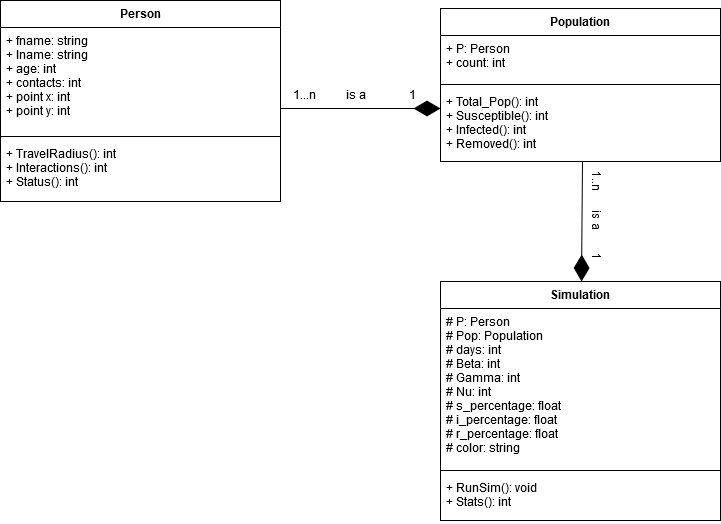

The diagram above was exported from draw.io. Its source (the exported page's mxGraphModel, read from the mxfile embedded in the PNG):
<mxGraphModel dx="1038" dy="575" grid="0" gridSize="10" guides="1" tooltips="1" connect="1" arrows="1" fold="1" page="1" pageScale="1" pageWidth="827" pageHeight="1169" math="0" shadow="0">
  <root>
    <mxCell id="WIyWlLk6GJQsqaUBKTNV-0" />
    <mxCell id="WIyWlLk6GJQsqaUBKTNV-1" parent="WIyWlLk6GJQsqaUBKTNV-0" />
    <mxCell id="g4b74QqAccBVICw5NV2x-4" value="Population" style="swimlane;fontStyle=1;align=center;verticalAlign=top;childLayout=stackLayout;horizontal=1;startSize=27;horizontalStack=0;resizeParent=1;resizeParentMax=0;resizeLast=0;collapsible=1;marginBottom=0;" vertex="1" parent="WIyWlLk6GJQsqaUBKTNV-1">
      <mxGeometry x="509" y="113" width="280" height="153" as="geometry" />
    </mxCell>
    <mxCell id="g4b74QqAccBVICw5NV2x-5" value="+ P: Person&#10;+ count: int&#10;&#10;&#10;" style="text;strokeColor=none;fillColor=none;align=left;verticalAlign=top;spacingLeft=4;spacingRight=4;overflow=hidden;rotatable=0;points=[[0,0.5],[1,0.5]];portConstraint=eastwest;" vertex="1" parent="g4b74QqAccBVICw5NV2x-4">
      <mxGeometry y="27" width="280" height="45" as="geometry" />
    </mxCell>
    <mxCell id="g4b74QqAccBVICw5NV2x-6" value="" style="line;strokeWidth=1;fillColor=none;align=left;verticalAlign=middle;spacingTop=-1;spacingLeft=3;spacingRight=3;rotatable=0;labelPosition=right;points=[];portConstraint=eastwest;" vertex="1" parent="g4b74QqAccBVICw5NV2x-4">
      <mxGeometry y="72" width="280" height="8" as="geometry" />
    </mxCell>
    <mxCell id="g4b74QqAccBVICw5NV2x-7" value="+ Total_Pop(): int&#10;+ Susceptible(): int&#10;+ Infected(): int&#10;+ Removed(): int&#10;&#10;" style="text;strokeColor=none;fillColor=none;align=left;verticalAlign=top;spacingLeft=4;spacingRight=4;overflow=hidden;rotatable=0;points=[[0,0.5],[1,0.5]];portConstraint=eastwest;" vertex="1" parent="g4b74QqAccBVICw5NV2x-4">
      <mxGeometry y="80" width="280" height="73" as="geometry" />
    </mxCell>
    <mxCell id="g4b74QqAccBVICw5NV2x-14" value="" style="endArrow=diamondThin;endFill=1;endSize=24;html=1;" edge="1" parent="g4b74QqAccBVICw5NV2x-4" target="g4b74QqAccBVICw5NV2x-8">
      <mxGeometry width="160" relative="1" as="geometry">
        <mxPoint x="142" y="153" as="sourcePoint" />
        <mxPoint x="142" y="199" as="targetPoint" />
      </mxGeometry>
    </mxCell>
    <mxCell id="g4b74QqAccBVICw5NV2x-13" value="" style="endArrow=diamondThin;endFill=1;endSize=24;html=1;" edge="1" parent="WIyWlLk6GJQsqaUBKTNV-1">
      <mxGeometry width="160" relative="1" as="geometry">
        <mxPoint x="349" y="213" as="sourcePoint" />
        <mxPoint x="509" y="213" as="targetPoint" />
      </mxGeometry>
    </mxCell>
    <mxCell id="g4b74QqAccBVICw5NV2x-0" value="Person" style="swimlane;fontStyle=1;align=center;verticalAlign=top;childLayout=stackLayout;horizontal=1;startSize=27;horizontalStack=0;resizeParent=1;resizeParentMax=0;resizeLast=0;collapsible=1;marginBottom=0;" vertex="1" parent="WIyWlLk6GJQsqaUBKTNV-1">
      <mxGeometry x="69" y="105" width="280" height="201" as="geometry" />
    </mxCell>
    <mxCell id="g4b74QqAccBVICw5NV2x-1" value="+ fname: string&#10;+ lname: string&#10;+ age: int&#10;+ contacts: int&#10;+ point x: int&#10;+ point y: int&#10;&#10;" style="text;strokeColor=none;fillColor=none;align=left;verticalAlign=top;spacingLeft=4;spacingRight=4;overflow=hidden;rotatable=0;points=[[0,0.5],[1,0.5]];portConstraint=eastwest;" vertex="1" parent="g4b74QqAccBVICw5NV2x-0">
      <mxGeometry y="27" width="280" height="105" as="geometry" />
    </mxCell>
    <mxCell id="g4b74QqAccBVICw5NV2x-2" value="" style="line;strokeWidth=1;fillColor=none;align=left;verticalAlign=middle;spacingTop=-1;spacingLeft=3;spacingRight=3;rotatable=0;labelPosition=right;points=[];portConstraint=eastwest;" vertex="1" parent="g4b74QqAccBVICw5NV2x-0">
      <mxGeometry y="132" width="280" height="8" as="geometry" />
    </mxCell>
    <mxCell id="g4b74QqAccBVICw5NV2x-3" value="+ TravelRadius(): int&#10;+ Interactions(): int&#10;+ Status(): int&#10;" style="text;strokeColor=none;fillColor=none;align=left;verticalAlign=top;spacingLeft=4;spacingRight=4;overflow=hidden;rotatable=0;points=[[0,0.5],[1,0.5]];portConstraint=eastwest;" vertex="1" parent="g4b74QqAccBVICw5NV2x-0">
      <mxGeometry y="140" width="280" height="61" as="geometry" />
    </mxCell>
    <mxCell id="g4b74QqAccBVICw5NV2x-8" value="Simulation" style="swimlane;fontStyle=1;align=center;verticalAlign=top;childLayout=stackLayout;horizontal=1;startSize=27;horizontalStack=0;resizeParent=1;resizeParentMax=0;resizeLast=0;collapsible=1;marginBottom=0;" vertex="1" parent="WIyWlLk6GJQsqaUBKTNV-1">
      <mxGeometry x="509" y="386" width="280" height="239" as="geometry" />
    </mxCell>
    <mxCell id="g4b74QqAccBVICw5NV2x-9" value="# P: Person&#10;# Pop: Population&#10;# days: int&#10;# Beta: int&#10;# Gamma: int&#10;# Nu: int&#10;# s_percentage: float&#10;# i_percentage: float&#10;# r_percentage: float&#10;# color: string&#10;&#10;&#10;&#10;&#10;&#10;&#10;" style="text;strokeColor=none;fillColor=none;align=left;verticalAlign=top;spacingLeft=4;spacingRight=4;overflow=hidden;rotatable=0;points=[[0,0.5],[1,0.5]];portConstraint=eastwest;" vertex="1" parent="g4b74QqAccBVICw5NV2x-8">
      <mxGeometry y="27" width="280" height="158" as="geometry" />
    </mxCell>
    <mxCell id="g4b74QqAccBVICw5NV2x-10" value="" style="line;strokeWidth=1;fillColor=none;align=left;verticalAlign=middle;spacingTop=-1;spacingLeft=3;spacingRight=3;rotatable=0;labelPosition=right;points=[];portConstraint=eastwest;" vertex="1" parent="g4b74QqAccBVICw5NV2x-8">
      <mxGeometry y="185" width="280" height="8" as="geometry" />
    </mxCell>
    <mxCell id="g4b74QqAccBVICw5NV2x-11" value="+ RunSim(): void&#10;+ Stats(): int&#10;" style="text;strokeColor=none;fillColor=none;align=left;verticalAlign=top;spacingLeft=4;spacingRight=4;overflow=hidden;rotatable=0;points=[[0,0.5],[1,0.5]];portConstraint=eastwest;" vertex="1" parent="g4b74QqAccBVICw5NV2x-8">
      <mxGeometry y="193" width="280" height="46" as="geometry" />
    </mxCell>
    <mxCell id="g4b74QqAccBVICw5NV2x-15" value="1..n" style="text;html=1;strokeColor=none;fillColor=none;align=center;verticalAlign=middle;whiteSpace=wrap;rounded=0;rotation=90;" vertex="1" parent="WIyWlLk6GJQsqaUBKTNV-1">
      <mxGeometry x="646" y="276" width="40" height="20" as="geometry" />
    </mxCell>
    <mxCell id="g4b74QqAccBVICw5NV2x-23" value="is a" style="text;html=1;strokeColor=none;fillColor=none;align=center;verticalAlign=middle;whiteSpace=wrap;rounded=0;rotation=90;" vertex="1" parent="WIyWlLk6GJQsqaUBKTNV-1">
      <mxGeometry x="646" y="315" width="40" height="20" as="geometry" />
    </mxCell>
    <mxCell id="g4b74QqAccBVICw5NV2x-16" value="is a" style="text;html=1;strokeColor=none;fillColor=none;align=center;verticalAlign=middle;whiteSpace=wrap;rounded=0;" vertex="1" parent="WIyWlLk6GJQsqaUBKTNV-1">
      <mxGeometry x="405" y="189" width="40" height="20" as="geometry" />
    </mxCell>
    <mxCell id="g4b74QqAccBVICw5NV2x-17" value="1...n" style="text;html=1;strokeColor=none;fillColor=none;align=center;verticalAlign=middle;whiteSpace=wrap;rounded=0;" vertex="1" parent="WIyWlLk6GJQsqaUBKTNV-1">
      <mxGeometry x="356" y="189" width="35" height="20" as="geometry" />
    </mxCell>
    <mxCell id="g4b74QqAccBVICw5NV2x-18" value="1" style="text;html=1;strokeColor=none;fillColor=none;align=center;verticalAlign=middle;whiteSpace=wrap;rounded=0;" vertex="1" parent="WIyWlLk6GJQsqaUBKTNV-1">
      <mxGeometry x="461" y="189" width="40" height="20" as="geometry" />
    </mxCell>
    <mxCell id="g4b74QqAccBVICw5NV2x-21" value="1" style="text;html=1;strokeColor=none;fillColor=none;align=center;verticalAlign=middle;whiteSpace=wrap;rounded=0;rotation=90;" vertex="1" parent="WIyWlLk6GJQsqaUBKTNV-1">
      <mxGeometry x="646" y="351" width="40" height="20" as="geometry" />
    </mxCell>
  </root>
</mxGraphModel>